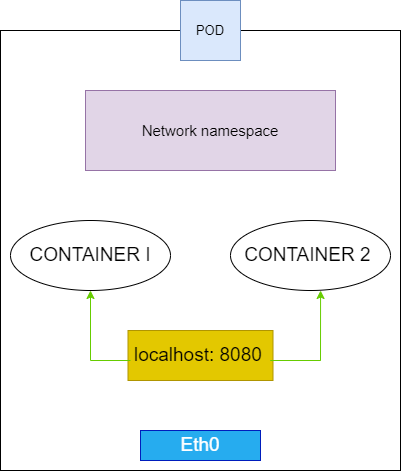

The diagram above was exported from draw.io. Its source (the exported page's mxGraphModel, read from the mxfile embedded in the PNG):
<mxGraphModel dx="782" dy="560" grid="1" gridSize="10" guides="1" tooltips="1" connect="1" arrows="1" fold="1" page="1" pageScale="1" pageWidth="827" pageHeight="1169" math="0" shadow="0">
  <root>
    <mxCell id="0" />
    <mxCell id="1" parent="0" />
    <mxCell id="8mk_5aw9IWh-sikq_9zM-1" value="" style="rounded=0;whiteSpace=wrap;html=1;" parent="1" vertex="1">
      <mxGeometry x="230" y="90" width="400" height="440" as="geometry" />
    </mxCell>
    <mxCell id="8mk_5aw9IWh-sikq_9zM-2" value="&lt;font style=&quot;font-size: 13px;&quot;&gt;POD&lt;/font&gt;" style="text;html=1;strokeColor=#6c8ebf;fillColor=#dae8fc;align=center;verticalAlign=middle;whiteSpace=wrap;rounded=0;" parent="1" vertex="1">
      <mxGeometry x="410" y="60" width="60" height="60" as="geometry" />
    </mxCell>
    <mxCell id="8mk_5aw9IWh-sikq_9zM-3" value="&lt;font style=&quot;font-size: 15px;&quot;&gt;Network namespace&lt;/font&gt;" style="rounded=0;whiteSpace=wrap;html=1;fillColor=#e1d5e7;strokeColor=#9673a6;" parent="1" vertex="1">
      <mxGeometry x="315" y="150" width="250" height="80" as="geometry" />
    </mxCell>
    <mxCell id="8mk_5aw9IWh-sikq_9zM-4" value="CONTAINER I" style="ellipse;whiteSpace=wrap;html=1;fontSize=19;" parent="1" vertex="1">
      <mxGeometry x="240" y="280" width="160" height="70" as="geometry" />
    </mxCell>
    <mxCell id="8mk_5aw9IWh-sikq_9zM-5" value="CONTAINER 2&amp;nbsp;" style="ellipse;whiteSpace=wrap;html=1;fontSize=19;" parent="1" vertex="1">
      <mxGeometry x="460" y="280" width="160" height="70" as="geometry" />
    </mxCell>
    <mxCell id="8mk_5aw9IWh-sikq_9zM-6" value="localhost: 8080&amp;nbsp;" style="rounded=0;whiteSpace=wrap;html=1;fontSize=19;fillColor=#e3c800;fontColor=#000000;strokeColor=#B09500;" parent="1" vertex="1">
      <mxGeometry x="357.5" y="390" width="145" height="50" as="geometry" />
    </mxCell>
    <mxCell id="8mk_5aw9IWh-sikq_9zM-8" value="" style="endArrow=classic;html=1;rounded=0;fontSize=19;entryX=0.5;entryY=1;entryDx=0;entryDy=0;entryPerimeter=0;fillColor=#b0e3e6;strokeColor=#66CC00;" parent="1" target="8mk_5aw9IWh-sikq_9zM-4" edge="1">
      <mxGeometry width="50" height="50" relative="1" as="geometry">
        <mxPoint x="320" y="420" as="sourcePoint" />
        <mxPoint x="345" y="350" as="targetPoint" />
      </mxGeometry>
    </mxCell>
    <mxCell id="8mk_5aw9IWh-sikq_9zM-12" value="" style="endArrow=classic;html=1;rounded=0;fontSize=19;entryX=0.563;entryY=1;entryDx=0;entryDy=0;entryPerimeter=0;strokeColor=#66CC00;" parent="1" target="8mk_5aw9IWh-sikq_9zM-5" edge="1">
      <mxGeometry width="50" height="50" relative="1" as="geometry">
        <mxPoint x="550" y="420" as="sourcePoint" />
        <mxPoint x="330" y="360" as="targetPoint" />
      </mxGeometry>
    </mxCell>
    <mxCell id="8mk_5aw9IWh-sikq_9zM-13" value="" style="endArrow=none;html=1;rounded=0;fontSize=19;strokeColor=#66CC00;entryX=0.017;entryY=0.6;entryDx=0;entryDy=0;entryPerimeter=0;" parent="1" target="8mk_5aw9IWh-sikq_9zM-6" edge="1">
      <mxGeometry width="50" height="50" relative="1" as="geometry">
        <mxPoint x="320" y="420" as="sourcePoint" />
        <mxPoint x="340" y="420" as="targetPoint" />
      </mxGeometry>
    </mxCell>
    <mxCell id="8mk_5aw9IWh-sikq_9zM-16" value="" style="endArrow=none;html=1;rounded=0;fontSize=19;strokeColor=#66CC00;" parent="1" edge="1">
      <mxGeometry width="50" height="50" relative="1" as="geometry">
        <mxPoint x="500" y="420" as="sourcePoint" />
        <mxPoint x="500" y="420" as="targetPoint" />
        <Array as="points">
          <mxPoint x="550" y="420" />
        </Array>
      </mxGeometry>
    </mxCell>
    <mxCell id="8mk_5aw9IWh-sikq_9zM-17" value="Eth0" style="rounded=0;whiteSpace=wrap;html=1;fontSize=19;fillColor=#26ACEF;strokeColor=#001DBC;fontColor=#ffffff;" parent="1" vertex="1">
      <mxGeometry x="370" y="490" width="120" height="30" as="geometry" />
    </mxCell>
  </root>
</mxGraphModel>